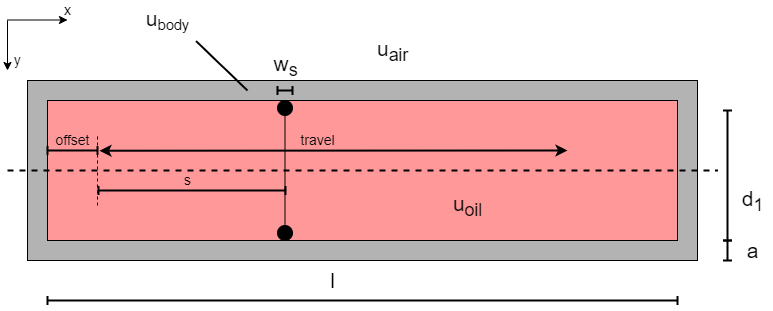

The diagram above was exported from draw.io. Its source (the exported page's mxGraphModel, read from the mxfile embedded in the PNG):
<mxGraphModel dx="782" dy="539" grid="1" gridSize="10" guides="1" tooltips="1" connect="1" arrows="1" fold="1" page="1" pageScale="1" pageWidth="827" pageHeight="1169" math="0" shadow="0">
  <root>
    <mxCell id="0" />
    <mxCell id="1" parent="0" />
    <mxCell id="IJpqpFO-h5pLldEYAMDB-1" value="" style="rounded=0;whiteSpace=wrap;html=1;fillColor=#B3B3B3;" parent="1" vertex="1">
      <mxGeometry x="140" y="140" width="670" height="180" as="geometry" />
    </mxCell>
    <mxCell id="IJpqpFO-h5pLldEYAMDB-2" value="" style="rounded=0;whiteSpace=wrap;html=1;fillColor=#FF9999;strokeColor=default;" parent="1" vertex="1">
      <mxGeometry x="160" y="160" width="630" height="140" as="geometry" />
    </mxCell>
    <mxCell id="IJpqpFO-h5pLldEYAMDB-12" value="" style="endArrow=classic;startArrow=classic;html=1;rounded=0;strokeWidth=2;" parent="1" edge="1">
      <mxGeometry width="50" height="50" relative="1" as="geometry">
        <mxPoint x="212" y="210.22000000000003" as="sourcePoint" />
        <mxPoint x="680" y="210" as="targetPoint" />
      </mxGeometry>
    </mxCell>
    <mxCell id="IJpqpFO-h5pLldEYAMDB-13" value="&lt;font style=&quot;font-size: 14px&quot;&gt;travel&lt;/font&gt;" style="text;html=1;align=center;verticalAlign=middle;resizable=0;points=[];autosize=1;strokeColor=none;fillColor=none;" parent="1" vertex="1">
      <mxGeometry x="405" y="190" width="50" height="20" as="geometry" />
    </mxCell>
    <mxCell id="IJpqpFO-h5pLldEYAMDB-14" value="" style="endArrow=none;dashed=1;html=1;rounded=0;fontSize=14;strokeWidth=2;" parent="1" edge="1">
      <mxGeometry width="50" height="50" relative="1" as="geometry">
        <mxPoint x="120" y="230" as="sourcePoint" />
        <mxPoint x="830" y="230" as="targetPoint" />
      </mxGeometry>
    </mxCell>
    <mxCell id="nxmUSm9GuQDRPxEk4Rcm-4" value="" style="endArrow=baseDash;html=1;rounded=0;startArrow=baseDash;startFill=0;endFill=0;strokeWidth=2;" parent="1" edge="1">
      <mxGeometry width="50" height="50" relative="1" as="geometry">
        <mxPoint x="840" y="300" as="sourcePoint" />
        <mxPoint x="840" y="170" as="targetPoint" />
      </mxGeometry>
    </mxCell>
    <mxCell id="nxmUSm9GuQDRPxEk4Rcm-5" value="" style="endArrow=baseDash;html=1;rounded=0;startArrow=baseDash;startFill=0;endFill=0;strokeWidth=2;" parent="1" edge="1">
      <mxGeometry width="50" height="50" relative="1" as="geometry">
        <mxPoint x="840" y="300" as="sourcePoint" />
        <mxPoint x="840" y="320" as="targetPoint" />
      </mxGeometry>
    </mxCell>
    <mxCell id="nxmUSm9GuQDRPxEk4Rcm-6" value="" style="endArrow=baseDash;html=1;rounded=0;startArrow=baseDash;startFill=0;endFill=0;strokeWidth=2;" parent="1" edge="1">
      <mxGeometry width="50" height="50" relative="1" as="geometry">
        <mxPoint x="160" y="360" as="sourcePoint" />
        <mxPoint x="790" y="360" as="targetPoint" />
      </mxGeometry>
    </mxCell>
    <mxCell id="nxmUSm9GuQDRPxEk4Rcm-7" value="&lt;span style=&quot;font-size: 21px&quot;&gt;l&lt;/span&gt;" style="text;html=1;align=center;verticalAlign=middle;resizable=0;points=[];autosize=1;strokeColor=none;fillColor=none;" parent="1" vertex="1">
      <mxGeometry x="435" y="330" width="20" height="20" as="geometry" />
    </mxCell>
    <mxCell id="nxmUSm9GuQDRPxEk4Rcm-8" value="&lt;span style=&quot;font-size: 21px&quot;&gt;d&lt;sub&gt;1&lt;/sub&gt;&lt;/span&gt;" style="text;html=1;align=center;verticalAlign=middle;resizable=0;points=[];autosize=1;strokeColor=none;fillColor=none;" parent="1" vertex="1">
      <mxGeometry x="845" y="245" width="40" height="30" as="geometry" />
    </mxCell>
    <mxCell id="nxmUSm9GuQDRPxEk4Rcm-9" value="&lt;font style=&quot;font-size: 21px&quot;&gt;a&lt;/font&gt;" style="text;html=1;align=center;verticalAlign=middle;resizable=0;points=[];autosize=1;strokeColor=none;fillColor=none;" parent="1" vertex="1">
      <mxGeometry x="850" y="300" width="30" height="20" as="geometry" />
    </mxCell>
    <mxCell id="nxmUSm9GuQDRPxEk4Rcm-12" value="u&lt;sub&gt;air&lt;/sub&gt;" style="text;html=1;align=center;verticalAlign=middle;resizable=0;points=[];autosize=1;strokeColor=none;fillColor=none;fontSize=21;" parent="1" vertex="1">
      <mxGeometry x="480" y="90" width="50" height="40" as="geometry" />
    </mxCell>
    <mxCell id="nxmUSm9GuQDRPxEk4Rcm-13" value="u&lt;sub&gt;oil&lt;/sub&gt;" style="text;html=1;align=center;verticalAlign=middle;resizable=0;points=[];autosize=1;strokeColor=none;fillColor=none;fontSize=21;" parent="1" vertex="1">
      <mxGeometry x="560" y="245" width="40" height="40" as="geometry" />
    </mxCell>
    <mxCell id="nxmUSm9GuQDRPxEk4Rcm-14" value="u&lt;span style=&quot;font-size: 17.5px&quot;&gt;&lt;sub&gt;body&lt;/sub&gt;&lt;/span&gt;" style="text;html=1;align=center;verticalAlign=middle;resizable=0;points=[];autosize=1;strokeColor=none;fillColor=none;fontSize=21;" parent="1" vertex="1">
      <mxGeometry x="250" y="60" width="60" height="40" as="geometry" />
    </mxCell>
    <mxCell id="nxmUSm9GuQDRPxEk4Rcm-16" value="" style="endArrow=none;html=1;rounded=0;fontSize=21;strokeWidth=2;entryX=0.976;entryY=1.015;entryDx=0;entryDy=0;entryPerimeter=0;" parent="1" target="nxmUSm9GuQDRPxEk4Rcm-14" edge="1">
      <mxGeometry width="50" height="50" relative="1" as="geometry">
        <mxPoint x="360" y="150" as="sourcePoint" />
        <mxPoint x="480" y="190" as="targetPoint" />
      </mxGeometry>
    </mxCell>
    <mxCell id="Qf8BecRwQmYHb834yFSU-3" value="" style="endArrow=baseDash;html=1;rounded=0;startArrow=baseDash;startFill=0;endFill=0;strokeWidth=2;" parent="1" edge="1">
      <mxGeometry width="50" height="50" relative="1" as="geometry">
        <mxPoint x="390" y="150" as="sourcePoint" />
        <mxPoint x="405" y="150" as="targetPoint" />
      </mxGeometry>
    </mxCell>
    <mxCell id="Qf8BecRwQmYHb834yFSU-4" value="&lt;span style=&quot;font-size: 21px&quot;&gt;w&lt;sub&gt;s&lt;/sub&gt;&lt;/span&gt;" style="text;html=1;align=center;verticalAlign=middle;resizable=0;points=[];autosize=1;strokeColor=none;fillColor=none;" parent="1" vertex="1">
      <mxGeometry x="377.5" y="110" width="40" height="30" as="geometry" />
    </mxCell>
    <mxCell id="K9a1XuOoyQrtbwCogrLd-1" value="" style="ellipse;whiteSpace=wrap;html=1;aspect=fixed;fillColor=#000000;" parent="1" vertex="1">
      <mxGeometry x="390" y="160" width="15" height="15" as="geometry" />
    </mxCell>
    <mxCell id="K9a1XuOoyQrtbwCogrLd-2" value="" style="ellipse;whiteSpace=wrap;html=1;aspect=fixed;fillColor=#000000;" parent="1" vertex="1">
      <mxGeometry x="390" y="285" width="15" height="15" as="geometry" />
    </mxCell>
    <mxCell id="K9a1XuOoyQrtbwCogrLd-3" value="" style="endArrow=none;html=1;rounded=0;exitX=0.5;exitY=0;exitDx=0;exitDy=0;entryX=0.5;entryY=1;entryDx=0;entryDy=0;" parent="1" source="K9a1XuOoyQrtbwCogrLd-2" target="K9a1XuOoyQrtbwCogrLd-1" edge="1">
      <mxGeometry width="50" height="50" relative="1" as="geometry">
        <mxPoint x="440" y="200" as="sourcePoint" />
        <mxPoint x="490" y="150" as="targetPoint" />
      </mxGeometry>
    </mxCell>
    <mxCell id="K9a1XuOoyQrtbwCogrLd-5" value="" style="endArrow=baseDash;html=1;rounded=0;startArrow=baseDash;startFill=0;endFill=0;strokeWidth=2;" parent="1" edge="1">
      <mxGeometry width="50" height="50" relative="1" as="geometry">
        <mxPoint x="160" y="210" as="sourcePoint" />
        <mxPoint x="210" y="210" as="targetPoint" />
      </mxGeometry>
    </mxCell>
    <mxCell id="K9a1XuOoyQrtbwCogrLd-6" value="&lt;font style=&quot;font-size: 14px&quot;&gt;offset&lt;/font&gt;" style="text;html=1;align=center;verticalAlign=middle;resizable=0;points=[];autosize=1;strokeColor=none;fillColor=none;" parent="1" vertex="1">
      <mxGeometry x="160" y="190" width="50" height="20" as="geometry" />
    </mxCell>
    <mxCell id="K9a1XuOoyQrtbwCogrLd-7" value="" style="endArrow=none;dashed=1;html=1;rounded=0;fontSize=14;" parent="1" edge="1">
      <mxGeometry width="50" height="50" relative="1" as="geometry">
        <mxPoint x="210" y="265" as="sourcePoint" />
        <mxPoint x="210" y="195" as="targetPoint" />
      </mxGeometry>
    </mxCell>
    <mxCell id="K9a1XuOoyQrtbwCogrLd-8" value="" style="endArrow=baseDash;html=1;rounded=0;startArrow=baseDash;startFill=0;endFill=0;strokeWidth=2;" parent="1" edge="1">
      <mxGeometry width="50" height="50" relative="1" as="geometry">
        <mxPoint x="211" y="250" as="sourcePoint" />
        <mxPoint x="398" y="250" as="targetPoint" />
      </mxGeometry>
    </mxCell>
    <mxCell id="K9a1XuOoyQrtbwCogrLd-9" value="s" style="text;html=1;align=center;verticalAlign=middle;resizable=0;points=[];autosize=1;strokeColor=none;fillColor=none;fontSize=14;" parent="1" vertex="1">
      <mxGeometry x="290" y="230" width="20" height="20" as="geometry" />
    </mxCell>
    <mxCell id="sSm84QZ_mTIV-ehOeQFz-1" value="" style="endArrow=classic;html=1;rounded=0;" edge="1" parent="1">
      <mxGeometry width="50" height="50" relative="1" as="geometry">
        <mxPoint x="120" y="80" as="sourcePoint" />
        <mxPoint x="120" y="130" as="targetPoint" />
      </mxGeometry>
    </mxCell>
    <mxCell id="sSm84QZ_mTIV-ehOeQFz-2" value="" style="endArrow=classic;html=1;rounded=0;" edge="1" parent="1">
      <mxGeometry width="50" height="50" relative="1" as="geometry">
        <mxPoint x="120" y="79.5" as="sourcePoint" />
        <mxPoint x="180" y="79.5" as="targetPoint" />
      </mxGeometry>
    </mxCell>
    <mxCell id="sSm84QZ_mTIV-ehOeQFz-3" value="&lt;font style=&quot;font-size: 14px&quot;&gt;x&lt;/font&gt;" style="text;html=1;align=center;verticalAlign=middle;resizable=0;points=[];autosize=1;strokeColor=none;fillColor=none;" vertex="1" parent="1">
      <mxGeometry x="170" y="60" width="20" height="20" as="geometry" />
    </mxCell>
    <mxCell id="sSm84QZ_mTIV-ehOeQFz-4" value="y" style="text;html=1;align=center;verticalAlign=middle;resizable=0;points=[];autosize=1;strokeColor=none;fillColor=none;fontSize=14;" vertex="1" parent="1">
      <mxGeometry x="120" y="110" width="20" height="20" as="geometry" />
    </mxCell>
  </root>
</mxGraphModel>